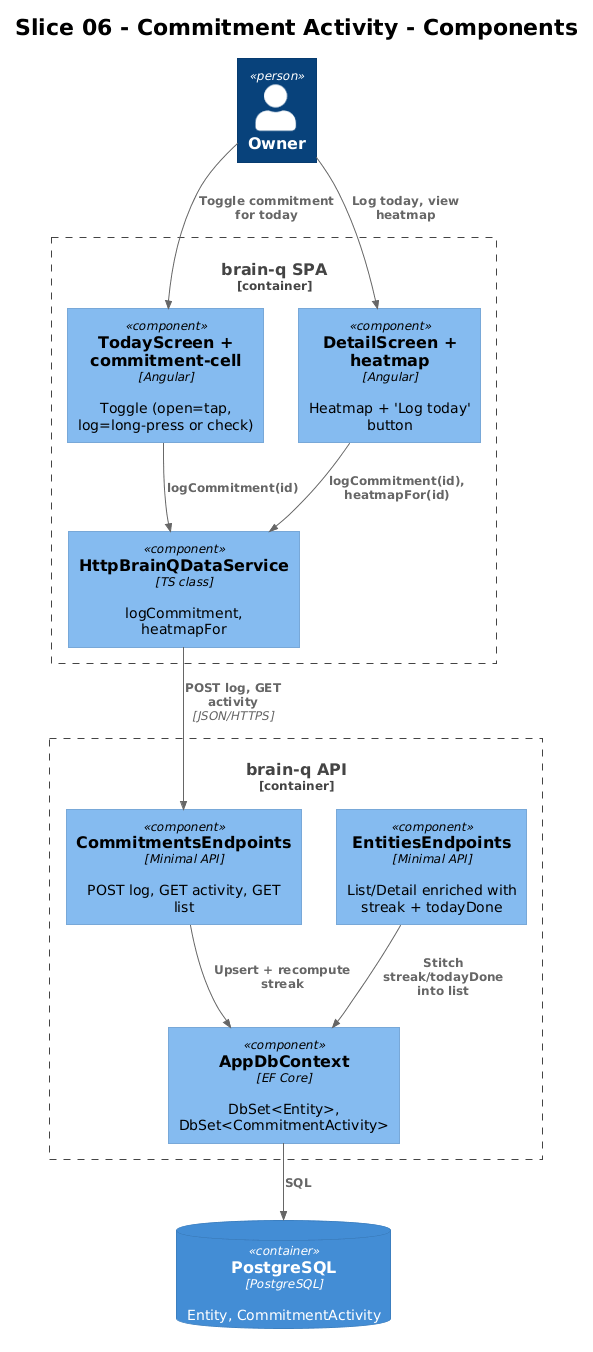

The diagram above was rendered by PlantUML. Its source (embedded in the PNG):
@startuml
!theme plain
!include <C4/C4_Component>

title Slice 06 - Commitment Activity - Components

Person(owner, "Owner")

Container_Boundary(spa, "brain-q SPA") {
    Component(today,  "TodayScreen + commitment-cell", "Angular", "Toggle (open=tap, log=long-press or check)")
    Component(detail, "DetailScreen + heatmap", "Angular", "Heatmap + 'Log today' button")
    Component(http,   "HttpBrainQDataService", "TS class", "logCommitment, heatmapFor")
}

Container_Boundary(api, "brain-q API") {
    Component(ep,    "CommitmentsEndpoints", "Minimal API", "POST log, GET activity, GET list")
    Component(ents,  "EntitiesEndpoints", "Minimal API", "List/Detail enriched with streak + todayDone")
    Component(ctx,   "AppDbContext", "EF Core", "DbSet<Entity>, DbSet<CommitmentActivity>")
}

ContainerDb(db, "PostgreSQL", "PostgreSQL", "Entity, CommitmentActivity")

Rel(owner, today,  "Toggle commitment for today")
Rel(owner, detail, "Log today, view heatmap")
Rel(today, http,   "logCommitment(id)")
Rel(detail, http,  "logCommitment(id), heatmapFor(id)")
Rel(http,  ep,     "POST log, GET activity", "JSON/HTTPS")
Rel(ep,    ctx,    "Upsert + recompute streak")
Rel(ents,  ctx,    "Stitch streak/todayDone into list")
Rel(ctx,   db,     "SQL")
@enduml